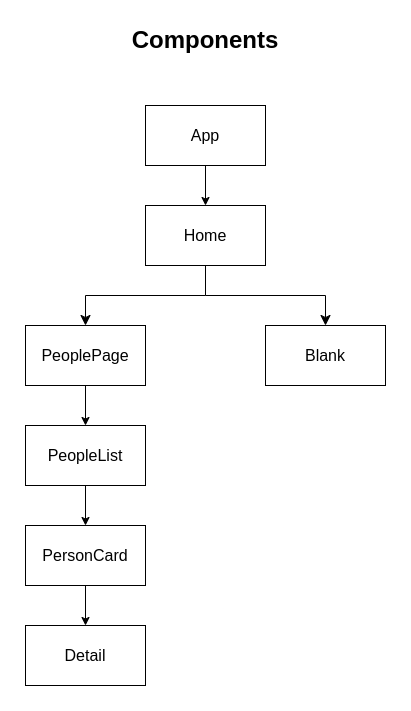

The diagram above was exported from draw.io. Its source (the exported page's mxGraphModel, read from the mxfile embedded in the PNG):
<mxGraphModel dx="1245" dy="677" grid="1" gridSize="10" guides="1" tooltips="1" connect="1" arrows="1" fold="1" page="1" pageScale="1" pageWidth="850" pageHeight="1100" math="0" shadow="0">
  <root>
    <mxCell id="0" />
    <mxCell id="1" parent="0" />
    <mxCell id="Miv3Y8_uLDQEiyi_fgAu-1" value="&lt;font style=&quot;font-size: 16px;&quot;&gt;App&lt;/font&gt;" style="rounded=0;whiteSpace=wrap;html=1;" vertex="1" parent="1">
      <mxGeometry x="350" y="130" width="120" height="60" as="geometry" />
    </mxCell>
    <mxCell id="Miv3Y8_uLDQEiyi_fgAu-2" value="&lt;font style=&quot;font-size: 16px;&quot;&gt;Home&lt;/font&gt;" style="rounded=0;whiteSpace=wrap;html=1;" vertex="1" parent="1">
      <mxGeometry x="350" y="230" width="120" height="60" as="geometry" />
    </mxCell>
    <mxCell id="Miv3Y8_uLDQEiyi_fgAu-3" value="&lt;font style=&quot;font-size: 16px;&quot;&gt;PeoplePage&lt;/font&gt;" style="rounded=0;whiteSpace=wrap;html=1;" vertex="1" parent="1">
      <mxGeometry x="230" y="350" width="120" height="60" as="geometry" />
    </mxCell>
    <mxCell id="Miv3Y8_uLDQEiyi_fgAu-4" value="&lt;font style=&quot;font-size: 16px;&quot;&gt;Blank&lt;/font&gt;" style="rounded=0;whiteSpace=wrap;html=1;" vertex="1" parent="1">
      <mxGeometry x="470" y="350" width="120" height="60" as="geometry" />
    </mxCell>
    <mxCell id="Miv3Y8_uLDQEiyi_fgAu-5" value="&lt;font style=&quot;font-size: 16px;&quot;&gt;PeopleList&lt;/font&gt;" style="rounded=0;whiteSpace=wrap;html=1;" vertex="1" parent="1">
      <mxGeometry x="230" y="450" width="120" height="60" as="geometry" />
    </mxCell>
    <mxCell id="Miv3Y8_uLDQEiyi_fgAu-6" value="&lt;font style=&quot;font-size: 16px;&quot;&gt;PersonCard&lt;/font&gt;" style="rounded=0;whiteSpace=wrap;html=1;" vertex="1" parent="1">
      <mxGeometry x="230" y="550" width="120" height="60" as="geometry" />
    </mxCell>
    <mxCell id="Miv3Y8_uLDQEiyi_fgAu-7" value="&lt;font style=&quot;font-size: 16px;&quot;&gt;Detail&lt;/font&gt;" style="rounded=0;whiteSpace=wrap;html=1;" vertex="1" parent="1">
      <mxGeometry x="230" y="650" width="120" height="60" as="geometry" />
    </mxCell>
    <mxCell id="Miv3Y8_uLDQEiyi_fgAu-8" value="" style="endArrow=classic;html=1;rounded=0;exitX=0.5;exitY=1;exitDx=0;exitDy=0;entryX=0.5;entryY=0;entryDx=0;entryDy=0;" edge="1" parent="1" source="Miv3Y8_uLDQEiyi_fgAu-1" target="Miv3Y8_uLDQEiyi_fgAu-2">
      <mxGeometry width="50" height="50" relative="1" as="geometry">
        <mxPoint x="390" y="480" as="sourcePoint" />
        <mxPoint x="440" y="430" as="targetPoint" />
      </mxGeometry>
    </mxCell>
    <mxCell id="Miv3Y8_uLDQEiyi_fgAu-10" value="" style="edgeStyle=elbowEdgeStyle;elbow=horizontal;endArrow=classic;html=1;curved=0;rounded=0;endSize=8;startSize=8;exitX=0.5;exitY=1;exitDx=0;exitDy=0;entryX=0.5;entryY=0;entryDx=0;entryDy=0;" edge="1" parent="1" source="Miv3Y8_uLDQEiyi_fgAu-2" target="Miv3Y8_uLDQEiyi_fgAu-3">
      <mxGeometry width="50" height="50" relative="1" as="geometry">
        <mxPoint x="390" y="480" as="sourcePoint" />
        <mxPoint x="440" y="430" as="targetPoint" />
      </mxGeometry>
    </mxCell>
    <mxCell id="Miv3Y8_uLDQEiyi_fgAu-12" value="" style="edgeStyle=segmentEdgeStyle;endArrow=classic;html=1;curved=0;rounded=0;endSize=8;startSize=8;entryX=0.5;entryY=0;entryDx=0;entryDy=0;" edge="1" parent="1" target="Miv3Y8_uLDQEiyi_fgAu-4">
      <mxGeometry width="50" height="50" relative="1" as="geometry">
        <mxPoint x="410" y="320" as="sourcePoint" />
        <mxPoint x="440" y="430" as="targetPoint" />
      </mxGeometry>
    </mxCell>
    <mxCell id="Miv3Y8_uLDQEiyi_fgAu-13" value="" style="endArrow=classic;html=1;rounded=0;exitX=0.5;exitY=1;exitDx=0;exitDy=0;entryX=0.5;entryY=0;entryDx=0;entryDy=0;" edge="1" parent="1" source="Miv3Y8_uLDQEiyi_fgAu-3" target="Miv3Y8_uLDQEiyi_fgAu-5">
      <mxGeometry width="50" height="50" relative="1" as="geometry">
        <mxPoint x="390" y="480" as="sourcePoint" />
        <mxPoint x="440" y="430" as="targetPoint" />
      </mxGeometry>
    </mxCell>
    <mxCell id="Miv3Y8_uLDQEiyi_fgAu-14" value="" style="endArrow=classic;html=1;rounded=0;exitX=0.5;exitY=1;exitDx=0;exitDy=0;entryX=0.5;entryY=0;entryDx=0;entryDy=0;" edge="1" parent="1" source="Miv3Y8_uLDQEiyi_fgAu-5" target="Miv3Y8_uLDQEiyi_fgAu-6">
      <mxGeometry width="50" height="50" relative="1" as="geometry">
        <mxPoint x="300" y="420" as="sourcePoint" />
        <mxPoint x="300" y="460" as="targetPoint" />
      </mxGeometry>
    </mxCell>
    <mxCell id="Miv3Y8_uLDQEiyi_fgAu-15" value="" style="endArrow=classic;html=1;rounded=0;exitX=0.5;exitY=1;exitDx=0;exitDy=0;entryX=0.5;entryY=0;entryDx=0;entryDy=0;" edge="1" parent="1" source="Miv3Y8_uLDQEiyi_fgAu-6" target="Miv3Y8_uLDQEiyi_fgAu-7">
      <mxGeometry width="50" height="50" relative="1" as="geometry">
        <mxPoint x="300" y="520" as="sourcePoint" />
        <mxPoint x="300" y="560" as="targetPoint" />
      </mxGeometry>
    </mxCell>
    <mxCell id="Miv3Y8_uLDQEiyi_fgAu-16" value="&lt;b&gt;&lt;font style=&quot;font-size: 24px;&quot;&gt;Components&lt;/font&gt;&lt;/b&gt;" style="text;strokeColor=none;align=center;fillColor=none;html=1;verticalAlign=middle;whiteSpace=wrap;rounded=0;" vertex="1" parent="1">
      <mxGeometry x="380" y="50" width="60" height="30" as="geometry" />
    </mxCell>
  </root>
</mxGraphModel>